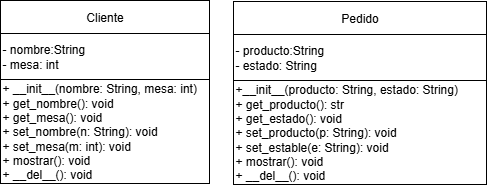

The diagram above was exported from draw.io. Its source (the exported page's mxGraphModel, read from the mxfile embedded in the PNG):
<mxGraphModel dx="1163" dy="432" grid="0" gridSize="10" guides="1" tooltips="1" connect="1" arrows="1" fold="1" page="0" pageScale="1" pageWidth="827" pageHeight="1169" math="0" shadow="0">
  <root>
    <mxCell id="0" />
    <mxCell id="1" parent="0" />
    <mxCell id="PPIXdlFLdiAlMZ-AmjKE-1" value="" style="group" vertex="1" connectable="0" parent="1">
      <mxGeometry x="212" y="605" width="486" height="184" as="geometry" />
    </mxCell>
    <mxCell id="gcyAt6TvgKkdiw1af5lB-1" value="" style="group" vertex="1" connectable="0" parent="PPIXdlFLdiAlMZ-AmjKE-1">
      <mxGeometry width="209" height="183" as="geometry" />
    </mxCell>
    <mxCell id="gcyAt6TvgKkdiw1af5lB-2" value="Cliente" style="rounded=0;whiteSpace=wrap;html=1;" vertex="1" parent="gcyAt6TvgKkdiw1af5lB-1">
      <mxGeometry width="209" height="33" as="geometry" />
    </mxCell>
    <mxCell id="gcyAt6TvgKkdiw1af5lB-3" value="&lt;div&gt;&lt;br&gt;&lt;/div&gt;- nombre:String&lt;div&gt;- mesa: int&lt;span style=&quot;background-color: transparent; color: light-dark(rgb(0, 0, 0), rgb(255, 255, 255));&quot;&gt;&amp;nbsp;&amp;nbsp;&lt;/span&gt;&lt;/div&gt;&lt;div&gt;&lt;br&gt;&lt;/div&gt;" style="rounded=0;whiteSpace=wrap;html=1;align=left;" vertex="1" parent="gcyAt6TvgKkdiw1af5lB-1">
      <mxGeometry y="33" width="209" height="46" as="geometry" />
    </mxCell>
    <mxCell id="gcyAt6TvgKkdiw1af5lB-4" value="&lt;div&gt;+ __init__(nombre: String, mesa: int)&lt;/div&gt;+ get_nombre(): void&lt;div&gt;+ get_mesa(): void&lt;/div&gt;&lt;div&gt;+ set_nombre(n: String): void&lt;/div&gt;&lt;div&gt;+ set_mesa(m: int): void&lt;/div&gt;&lt;div&gt;+ mostrar(): void&lt;/div&gt;&lt;div&gt;+ __del__(): void&lt;/div&gt;" style="rounded=0;whiteSpace=wrap;html=1;align=left;" vertex="1" parent="gcyAt6TvgKkdiw1af5lB-1">
      <mxGeometry y="79" width="209" height="104" as="geometry" />
    </mxCell>
    <mxCell id="gcyAt6TvgKkdiw1af5lB-9" value="" style="group" vertex="1" connectable="0" parent="PPIXdlFLdiAlMZ-AmjKE-1">
      <mxGeometry x="233" y="1" width="253" height="183" as="geometry" />
    </mxCell>
    <mxCell id="gcyAt6TvgKkdiw1af5lB-10" value="Pedido" style="rounded=0;whiteSpace=wrap;html=1;" vertex="1" parent="gcyAt6TvgKkdiw1af5lB-9">
      <mxGeometry width="253" height="33" as="geometry" />
    </mxCell>
    <mxCell id="gcyAt6TvgKkdiw1af5lB-11" value="&lt;div&gt;&lt;br&gt;&lt;/div&gt;- producto:String&lt;div&gt;- estado: String&lt;span style=&quot;background-color: transparent; color: light-dark(rgb(0, 0, 0), rgb(255, 255, 255));&quot;&gt;&amp;nbsp;&amp;nbsp;&lt;/span&gt;&lt;/div&gt;&lt;div&gt;&lt;br&gt;&lt;/div&gt;" style="rounded=0;whiteSpace=wrap;html=1;align=left;" vertex="1" parent="gcyAt6TvgKkdiw1af5lB-9">
      <mxGeometry y="33" width="253" height="46" as="geometry" />
    </mxCell>
    <mxCell id="gcyAt6TvgKkdiw1af5lB-12" value="&lt;div&gt;+__init__(producto: String, estado: String)&lt;/div&gt;+ get_producto(): str&lt;div&gt;&lt;div&gt;+ get_estado(): void&lt;/div&gt;&lt;div&gt;+ set_producto(p: String): void&lt;/div&gt;&lt;div&gt;+ set_estable(e: String): void&lt;/div&gt;&lt;div&gt;+ mostrar(): void&lt;/div&gt;&lt;div&gt;+ __del__(): void&lt;/div&gt;&lt;/div&gt;" style="rounded=0;whiteSpace=wrap;html=1;align=left;" vertex="1" parent="gcyAt6TvgKkdiw1af5lB-9">
      <mxGeometry y="79" width="253" height="104" as="geometry" />
    </mxCell>
  </root>
</mxGraphModel>